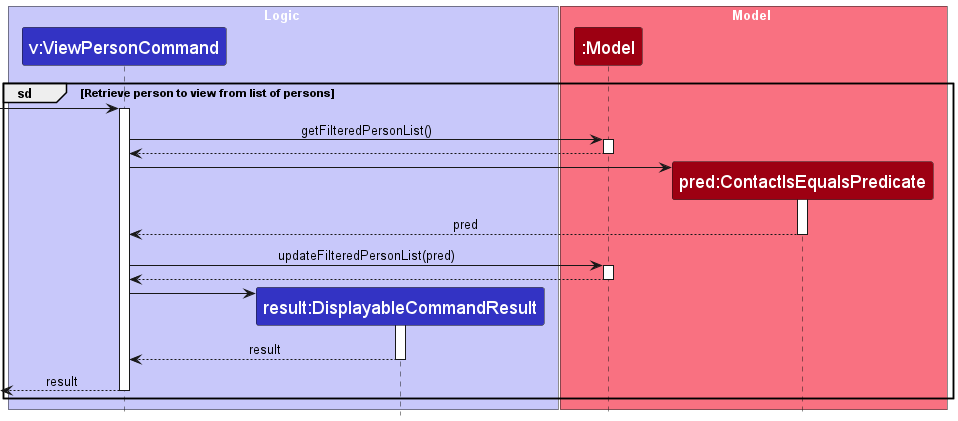

The diagram above was rendered by PlantUML. Its source (embedded in the PNG):
@startuml
group sd [Retrieve person to view from list of persons]
    !include style.puml
    skinparam ArrowFontStyle plain
    skinparam sequenceReferenceBackgroundColor white

    box Logic LOGIC_COLOR_T1
    participant "v:ViewPersonCommand" as ViewPersonCommand LOGIC_COLOR
    participant "result:DisplayableCommandResult" as DisplayableCommandResult LOGIC_COLOR
    end box

    box Model MODEL_COLOR_T1
    participant ":Model" as Model MODEL_COLOR
    participant "pred:ContactIsEqualsPredicate" as ContactIsEqualsPredicate MODEL_COLOR
    end box

    [-> ViewPersonCommand
     activate ViewPersonCommand

    ViewPersonCommand -> Model : getFilteredPersonList()
    activate Model

    Model --> ViewPersonCommand
    deactivate Model

    create ContactIsEqualsPredicate
    ViewPersonCommand -> ContactIsEqualsPredicate
    activate ContactIsEqualsPredicate

    ContactIsEqualsPredicate --> ViewPersonCommand : pred
    deactivate ContactIsEqualsPredicate

    ViewPersonCommand -> Model : updateFilteredPersonList(pred)
    activate Model

    Model --> ViewPersonCommand
    deactivate Model

    create DisplayableCommandResult
    ViewPersonCommand -> DisplayableCommandResult
    activate DisplayableCommandResult

    DisplayableCommandResult --> ViewPersonCommand : result
    deactivate DisplayableCommandResult

    [<--ViewPersonCommand : result
    deactivate ViewPersonCommand
end
@enduml